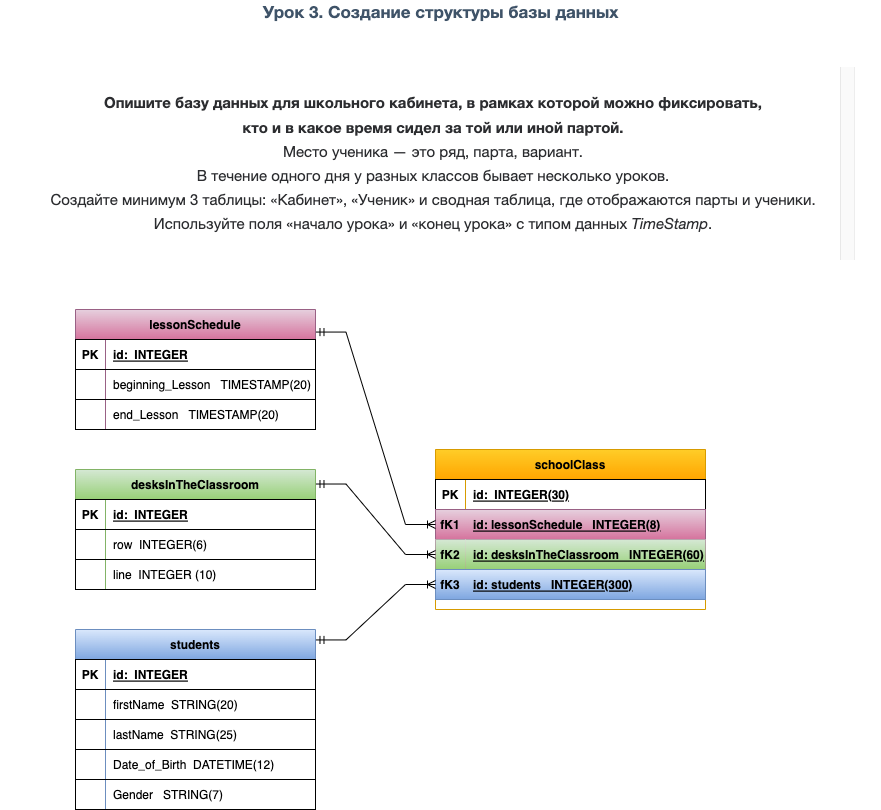

The diagram above was exported from draw.io. Its source (the exported page's mxGraphModel, read from the mxfile embedded in the PNG):
<mxGraphModel dx="1214" dy="1559" grid="1" gridSize="10" guides="1" tooltips="1" connect="1" arrows="1" fold="1" page="1" pageScale="1" pageWidth="827" pageHeight="1169" math="0" shadow="0">
  <root>
    <mxCell id="0" />
    <mxCell id="1" parent="0" />
    <mxCell id="bOd-RTB3LQ3h0M28oz7E-1" value="schoolСlass" style="shape=table;startSize=30;container=1;collapsible=1;childLayout=tableLayout;fixedRows=1;rowLines=0;fontStyle=1;align=center;resizeLast=1;fillColor=#ffcd28;gradientColor=#ffa500;strokeColor=#d79b00;" parent="1" vertex="1">
      <mxGeometry x="80" y="420" width="270" height="160" as="geometry" />
    </mxCell>
    <mxCell id="bOd-RTB3LQ3h0M28oz7E-2" value="" style="shape=tableRow;horizontal=0;startSize=0;swimlaneHead=0;swimlaneBody=0;fillColor=none;collapsible=0;dropTarget=0;points=[[0,0.5],[1,0.5]];portConstraint=eastwest;top=0;left=0;right=0;bottom=1;" parent="bOd-RTB3LQ3h0M28oz7E-1" vertex="1">
      <mxGeometry y="30" width="270" height="30" as="geometry" />
    </mxCell>
    <mxCell id="bOd-RTB3LQ3h0M28oz7E-3" value="PK" style="shape=partialRectangle;connectable=0;fillColor=none;top=0;left=0;bottom=0;right=0;fontStyle=1;overflow=hidden;" parent="bOd-RTB3LQ3h0M28oz7E-2" vertex="1">
      <mxGeometry width="30" height="30" as="geometry">
        <mxRectangle width="30" height="30" as="alternateBounds" />
      </mxGeometry>
    </mxCell>
    <mxCell id="bOd-RTB3LQ3h0M28oz7E-4" value="id:  INTEGER(30)" style="shape=partialRectangle;connectable=0;fillColor=none;top=0;left=0;bottom=0;right=0;align=left;spacingLeft=6;fontStyle=5;overflow=hidden;" parent="bOd-RTB3LQ3h0M28oz7E-2" vertex="1">
      <mxGeometry x="30" width="240" height="30" as="geometry">
        <mxRectangle width="240" height="30" as="alternateBounds" />
      </mxGeometry>
    </mxCell>
    <mxCell id="4cRdjVNt_08HxhHyR5pN-7" value="" style="shape=tableRow;horizontal=0;startSize=0;swimlaneHead=0;swimlaneBody=0;fillColor=#e6d0de;collapsible=0;dropTarget=0;points=[[0,0.5],[1,0.5]];portConstraint=eastwest;top=0;left=0;right=0;bottom=1;gradientColor=#d5739d;strokeColor=#996185;" parent="bOd-RTB3LQ3h0M28oz7E-1" vertex="1">
      <mxGeometry y="60" width="270" height="30" as="geometry" />
    </mxCell>
    <mxCell id="4cRdjVNt_08HxhHyR5pN-8" value="fK1" style="shape=partialRectangle;connectable=0;fillColor=none;top=0;left=0;bottom=0;right=0;fontStyle=1;overflow=hidden;" parent="4cRdjVNt_08HxhHyR5pN-7" vertex="1">
      <mxGeometry width="30" height="30" as="geometry">
        <mxRectangle width="30" height="30" as="alternateBounds" />
      </mxGeometry>
    </mxCell>
    <mxCell id="4cRdjVNt_08HxhHyR5pN-9" value="id: lessonSchedule   INTEGER(8)" style="shape=partialRectangle;connectable=0;fillColor=none;top=0;left=0;bottom=0;right=0;align=left;spacingLeft=6;fontStyle=5;overflow=hidden;" parent="4cRdjVNt_08HxhHyR5pN-7" vertex="1">
      <mxGeometry x="30" width="240" height="30" as="geometry">
        <mxRectangle width="240" height="30" as="alternateBounds" />
      </mxGeometry>
    </mxCell>
    <mxCell id="4cRdjVNt_08HxhHyR5pN-10" value="" style="shape=tableRow;horizontal=0;startSize=0;swimlaneHead=0;swimlaneBody=0;fillColor=#e6d0de;collapsible=0;dropTarget=0;points=[[0,0.5],[1,0.5]];portConstraint=eastwest;top=0;left=0;right=0;bottom=1;gradientColor=#d5739d;strokeColor=#996185;" parent="bOd-RTB3LQ3h0M28oz7E-1" vertex="1">
      <mxGeometry y="90" width="270" height="30" as="geometry" />
    </mxCell>
    <mxCell id="4cRdjVNt_08HxhHyR5pN-11" value="fK2" style="shape=partialRectangle;connectable=0;fillColor=#d5e8d4;top=0;left=0;bottom=0;right=0;fontStyle=1;overflow=hidden;gradientColor=#97d077;strokeColor=#82b366;" parent="4cRdjVNt_08HxhHyR5pN-10" vertex="1">
      <mxGeometry width="30" height="30" as="geometry">
        <mxRectangle width="30" height="30" as="alternateBounds" />
      </mxGeometry>
    </mxCell>
    <mxCell id="4cRdjVNt_08HxhHyR5pN-12" value="id: desksInTheClassroom   INTEGER(60)" style="shape=partialRectangle;connectable=0;fillColor=#d5e8d4;top=0;left=0;bottom=0;right=0;align=left;spacingLeft=6;fontStyle=5;overflow=hidden;gradientColor=#97d077;strokeColor=#82b366;" parent="4cRdjVNt_08HxhHyR5pN-10" vertex="1">
      <mxGeometry x="30" width="240" height="30" as="geometry">
        <mxRectangle width="240" height="30" as="alternateBounds" />
      </mxGeometry>
    </mxCell>
    <mxCell id="4cRdjVNt_08HxhHyR5pN-13" value="" style="shape=tableRow;horizontal=0;startSize=0;swimlaneHead=0;swimlaneBody=0;fillColor=#dae8fc;collapsible=0;dropTarget=0;points=[[0,0.5],[1,0.5]];portConstraint=eastwest;top=0;left=0;right=0;bottom=1;gradientColor=#7ea6e0;strokeColor=#6c8ebf;" parent="bOd-RTB3LQ3h0M28oz7E-1" vertex="1">
      <mxGeometry y="120" width="270" height="30" as="geometry" />
    </mxCell>
    <mxCell id="4cRdjVNt_08HxhHyR5pN-14" value="fK3" style="shape=partialRectangle;connectable=0;fillColor=none;top=0;left=0;bottom=0;right=0;fontStyle=1;overflow=hidden;" parent="4cRdjVNt_08HxhHyR5pN-13" vertex="1">
      <mxGeometry width="30" height="30" as="geometry">
        <mxRectangle width="30" height="30" as="alternateBounds" />
      </mxGeometry>
    </mxCell>
    <mxCell id="4cRdjVNt_08HxhHyR5pN-15" value="id: students   INTEGER(300)" style="shape=partialRectangle;connectable=0;fillColor=none;top=0;left=0;bottom=0;right=0;align=left;spacingLeft=6;fontStyle=5;overflow=hidden;" parent="4cRdjVNt_08HxhHyR5pN-13" vertex="1">
      <mxGeometry x="30" width="240" height="30" as="geometry">
        <mxRectangle width="240" height="30" as="alternateBounds" />
      </mxGeometry>
    </mxCell>
    <mxCell id="bOd-RTB3LQ3h0M28oz7E-14" value="&lt;header style=&quot;box-sizing: border-box; display: flex; align-items: center; min-height: 55px; padding: 0px 16px 8px; color: rgb(44, 45, 48); font-family: Roboto, &amp;quot;San Francisco&amp;quot;, &amp;quot;Helvetica Neue&amp;quot;, Helvetica, Arial; font-size: 15px; text-align: start; background-color: rgb(255, 255, 255);&quot;&gt;&lt;div style=&quot;box-sizing: border-box; flex: 1 1 0%; position: relative;&quot; class=&quot;title-block&quot;&gt;&lt;h3 style=&quot;box-sizing: border-box; font-family: inherit; font-weight: bold; line-height: 0; color: rgb(63, 83, 104); margin: 0px; font-size: 17px;&quot; class=&quot;title&quot;&gt;&lt;br&gt;&lt;/h3&gt;&lt;h3 style=&quot;box-sizing: border-box; font-family: inherit; font-weight: bold; line-height: 0; color: rgb(63, 83, 104); margin: 0px; font-size: 17px;&quot; class=&quot;title&quot;&gt;&lt;br&gt;&lt;/h3&gt;&lt;h3 style=&quot;box-sizing: border-box; font-family: inherit; font-weight: bold; line-height: 0; color: rgb(63, 83, 104); margin: 0px; font-size: 17px;&quot; class=&quot;title&quot;&gt;Урок 3. Создание структуры базы данных&lt;/h3&gt;&lt;h3 style=&quot;box-sizing: border-box; font-family: inherit; line-height: 24px; color: rgb(63, 83, 104); margin: 0px; font-size: 17px;&quot; class=&quot;title&quot;&gt;&lt;header style=&quot;box-sizing: border-box; display: flex; align-items: center; min-height: 55px; padding: 0px 16px 8px; color: rgb(44, 45, 48); font-size: 15px; font-weight: 400;&quot;&gt;&lt;div style=&quot;box-sizing: border-box; flex: 1 1 0%; position: relative;&quot; class=&quot;title-block&quot;&gt;&lt;/div&gt;&lt;/header&gt;&lt;div style=&quot;box-sizing: border-box; overflow-y: scroll; flex: 1 1 0%; color: rgb(44, 45, 48); font-size: 15px; font-weight: 400;&quot; id=&quot;main-content-wrapper__scrollable-container&quot; class=&quot;main-content-wrapper__scrollable-container&quot;&gt;&lt;div style=&quot;box-sizing: border-box; min-height: 100%;&quot; class=&quot;content&quot;&gt;&lt;div style=&quot;box-sizing: border-box;&quot; class=&quot;content-block content-block_homework&quot;&gt;&lt;div style=&quot;box-sizing: border-box; padding: 24px; border-radius: 4px; max-height: 100%; visibility: visible; pointer-events: auto; opacity: 1; transform: scaleY(1); transform-origin: left top; transition: transform 0.25s ease 0s, opacity 0.25s ease 0s, visibility 0.25s ease 0s, pointer-events 0.25s ease 0s, max-height 0.3s ease 0s;&quot; class=&quot;task-block js-homework-description-container&quot;&gt;&lt;div style=&quot;box-sizing: border-box;&quot; class=&quot;task-block-teacher&quot;&gt;&lt;p style=&quot;box-sizing: border-box; margin: 0px;&quot;&gt;&lt;span style=&quot;box-sizing: border-box; font-weight: 700; line-height: 0;&quot;&gt;Опишите базу данных для школьного кабинета, в рамках которой можно фиксировать,&lt;/span&gt;&lt;/p&gt;&lt;p style=&quot;box-sizing: border-box; margin: 0px;&quot;&gt;&lt;span style=&quot;box-sizing: border-box; font-weight: 700;&quot;&gt;кто и в какое время сидел за той или иной партой.&lt;/span&gt;&lt;/p&gt;&lt;ul style=&quot;box-sizing: border-box; margin: 0px; list-style: none; padding: 0px;&quot;&gt;&lt;li style=&quot;box-sizing: border-box;&quot;&gt;Место ученика — это ряд, парта, вариант.&lt;/li&gt;&lt;li style=&quot;box-sizing: border-box;&quot;&gt;В течение одного дня у разных классов бывает несколько уроков.&lt;/li&gt;&lt;li style=&quot;box-sizing: border-box;&quot;&gt;Создайте минимум 3 таблицы: «Кабинет», «Ученик» и сводная таблица, где отображаются парты и ученики.&lt;/li&gt;&lt;li style=&quot;box-sizing: border-box;&quot;&gt;Используйте поля «начало&amp;nbsp;&lt;span style=&quot;box-sizing: border-box;&quot;&gt;урока» и «конец&amp;nbsp;&lt;/span&gt;урока» с типом данных&amp;nbsp;&lt;em style=&quot;box-sizing: border-box;&quot;&gt;TimeStamp&lt;/em&gt;.&lt;/li&gt;&lt;/ul&gt;&lt;/div&gt;&lt;/div&gt;&lt;/div&gt;&lt;/div&gt;&lt;/div&gt;&lt;/h3&gt;&lt;/div&gt;&lt;/header&gt;" style="text;html=1;align=center;verticalAlign=middle;resizable=0;points=[];autosize=1;strokeColor=none;fillColor=none;" parent="1" vertex="1">
      <mxGeometry x="-355" y="-25" width="880" height="270" as="geometry" />
    </mxCell>
    <mxCell id="bOd-RTB3LQ3h0M28oz7E-30" value="desksInTheClassroom" style="shape=table;startSize=30;container=1;collapsible=1;childLayout=tableLayout;fixedRows=1;rowLines=0;fontStyle=1;align=center;resizeLast=1;fillColor=#d5e8d4;strokeColor=#82b366;gradientColor=#97d077;" parent="1" vertex="1">
      <mxGeometry x="-280" y="440" width="240" height="120" as="geometry" />
    </mxCell>
    <mxCell id="bOd-RTB3LQ3h0M28oz7E-31" value="" style="shape=tableRow;horizontal=0;startSize=0;swimlaneHead=0;swimlaneBody=0;fillColor=none;collapsible=0;dropTarget=0;points=[[0,0.5],[1,0.5]];portConstraint=eastwest;top=0;left=0;right=0;bottom=1;" parent="bOd-RTB3LQ3h0M28oz7E-30" vertex="1">
      <mxGeometry y="30" width="240" height="30" as="geometry" />
    </mxCell>
    <mxCell id="bOd-RTB3LQ3h0M28oz7E-32" value="PK" style="shape=partialRectangle;connectable=0;fillColor=none;top=0;left=0;bottom=0;right=0;fontStyle=1;overflow=hidden;" parent="bOd-RTB3LQ3h0M28oz7E-31" vertex="1">
      <mxGeometry width="30" height="30" as="geometry">
        <mxRectangle width="30" height="30" as="alternateBounds" />
      </mxGeometry>
    </mxCell>
    <mxCell id="bOd-RTB3LQ3h0M28oz7E-33" value="id:  INTEGER" style="shape=partialRectangle;connectable=0;fillColor=none;top=0;left=0;bottom=0;right=0;align=left;spacingLeft=6;fontStyle=5;overflow=hidden;" parent="bOd-RTB3LQ3h0M28oz7E-31" vertex="1">
      <mxGeometry x="30" width="210" height="30" as="geometry">
        <mxRectangle width="210" height="30" as="alternateBounds" />
      </mxGeometry>
    </mxCell>
    <mxCell id="bOd-RTB3LQ3h0M28oz7E-34" value="" style="shape=tableRow;horizontal=0;startSize=0;swimlaneHead=0;swimlaneBody=0;fillColor=none;collapsible=0;dropTarget=0;points=[[0,0.5],[1,0.5]];portConstraint=eastwest;top=0;left=0;right=0;bottom=0;" parent="bOd-RTB3LQ3h0M28oz7E-30" vertex="1">
      <mxGeometry y="60" width="240" height="30" as="geometry" />
    </mxCell>
    <mxCell id="bOd-RTB3LQ3h0M28oz7E-35" value="" style="shape=partialRectangle;connectable=0;fillColor=none;top=0;left=0;bottom=0;right=0;editable=1;overflow=hidden;" parent="bOd-RTB3LQ3h0M28oz7E-34" vertex="1">
      <mxGeometry width="30" height="30" as="geometry">
        <mxRectangle width="30" height="30" as="alternateBounds" />
      </mxGeometry>
    </mxCell>
    <mxCell id="bOd-RTB3LQ3h0M28oz7E-36" value="row  INTEGER(6)" style="shape=partialRectangle;connectable=0;fillColor=none;top=0;left=0;bottom=0;right=0;align=left;spacingLeft=6;overflow=hidden;" parent="bOd-RTB3LQ3h0M28oz7E-34" vertex="1">
      <mxGeometry x="30" width="210" height="30" as="geometry">
        <mxRectangle width="210" height="30" as="alternateBounds" />
      </mxGeometry>
    </mxCell>
    <mxCell id="bOd-RTB3LQ3h0M28oz7E-37" value="" style="shape=tableRow;horizontal=0;startSize=0;swimlaneHead=0;swimlaneBody=0;fillColor=none;collapsible=0;dropTarget=0;points=[[0,0.5],[1,0.5]];portConstraint=eastwest;top=0;left=0;right=0;bottom=0;" parent="bOd-RTB3LQ3h0M28oz7E-30" vertex="1">
      <mxGeometry y="90" width="240" height="30" as="geometry" />
    </mxCell>
    <mxCell id="bOd-RTB3LQ3h0M28oz7E-38" value="" style="shape=partialRectangle;connectable=0;fillColor=none;top=0;left=0;bottom=0;right=0;editable=1;overflow=hidden;" parent="bOd-RTB3LQ3h0M28oz7E-37" vertex="1">
      <mxGeometry width="30" height="30" as="geometry">
        <mxRectangle width="30" height="30" as="alternateBounds" />
      </mxGeometry>
    </mxCell>
    <mxCell id="bOd-RTB3LQ3h0M28oz7E-39" value="line  INTEGER (10)" style="shape=partialRectangle;connectable=0;fillColor=none;top=0;left=0;bottom=0;right=0;align=left;spacingLeft=6;overflow=hidden;" parent="bOd-RTB3LQ3h0M28oz7E-37" vertex="1">
      <mxGeometry x="30" width="210" height="30" as="geometry">
        <mxRectangle width="210" height="30" as="alternateBounds" />
      </mxGeometry>
    </mxCell>
    <mxCell id="bOd-RTB3LQ3h0M28oz7E-84" value="students" style="shape=table;startSize=30;container=1;collapsible=1;childLayout=tableLayout;fixedRows=1;rowLines=0;fontStyle=1;align=center;resizeLast=1;fillColor=#dae8fc;strokeColor=#6c8ebf;gradientColor=#7ea6e0;" parent="1" vertex="1">
      <mxGeometry x="-280" y="600" width="240" height="180" as="geometry" />
    </mxCell>
    <mxCell id="bOd-RTB3LQ3h0M28oz7E-85" value="" style="shape=tableRow;horizontal=0;startSize=0;swimlaneHead=0;swimlaneBody=0;fillColor=none;collapsible=0;dropTarget=0;points=[[0,0.5],[1,0.5]];portConstraint=eastwest;top=0;left=0;right=0;bottom=1;" parent="bOd-RTB3LQ3h0M28oz7E-84" vertex="1">
      <mxGeometry y="30" width="240" height="30" as="geometry" />
    </mxCell>
    <mxCell id="bOd-RTB3LQ3h0M28oz7E-86" value="PK" style="shape=partialRectangle;connectable=0;fillColor=none;top=0;left=0;bottom=0;right=0;fontStyle=1;overflow=hidden;" parent="bOd-RTB3LQ3h0M28oz7E-85" vertex="1">
      <mxGeometry width="30" height="30" as="geometry">
        <mxRectangle width="30" height="30" as="alternateBounds" />
      </mxGeometry>
    </mxCell>
    <mxCell id="bOd-RTB3LQ3h0M28oz7E-87" value="id:  INTEGER" style="shape=partialRectangle;connectable=0;fillColor=none;top=0;left=0;bottom=0;right=0;align=left;spacingLeft=6;fontStyle=5;overflow=hidden;" parent="bOd-RTB3LQ3h0M28oz7E-85" vertex="1">
      <mxGeometry x="30" width="210" height="30" as="geometry">
        <mxRectangle width="210" height="30" as="alternateBounds" />
      </mxGeometry>
    </mxCell>
    <mxCell id="bOd-RTB3LQ3h0M28oz7E-88" value="" style="shape=tableRow;horizontal=0;startSize=0;swimlaneHead=0;swimlaneBody=0;fillColor=none;collapsible=0;dropTarget=0;points=[[0,0.5],[1,0.5]];portConstraint=eastwest;top=0;left=0;right=0;bottom=0;" parent="bOd-RTB3LQ3h0M28oz7E-84" vertex="1">
      <mxGeometry y="60" width="240" height="30" as="geometry" />
    </mxCell>
    <mxCell id="bOd-RTB3LQ3h0M28oz7E-89" value="" style="shape=partialRectangle;connectable=0;fillColor=none;top=0;left=0;bottom=0;right=0;editable=1;overflow=hidden;" parent="bOd-RTB3LQ3h0M28oz7E-88" vertex="1">
      <mxGeometry width="30" height="30" as="geometry">
        <mxRectangle width="30" height="30" as="alternateBounds" />
      </mxGeometry>
    </mxCell>
    <mxCell id="bOd-RTB3LQ3h0M28oz7E-90" value="firstName  STRING(20)" style="shape=partialRectangle;connectable=0;fillColor=none;top=0;left=0;bottom=0;right=0;align=left;spacingLeft=6;overflow=hidden;" parent="bOd-RTB3LQ3h0M28oz7E-88" vertex="1">
      <mxGeometry x="30" width="210" height="30" as="geometry">
        <mxRectangle width="210" height="30" as="alternateBounds" />
      </mxGeometry>
    </mxCell>
    <mxCell id="4cRdjVNt_08HxhHyR5pN-1" value="" style="shape=tableRow;horizontal=0;startSize=0;swimlaneHead=0;swimlaneBody=0;fillColor=none;collapsible=0;dropTarget=0;points=[[0,0.5],[1,0.5]];portConstraint=eastwest;top=0;left=0;right=0;bottom=0;" parent="bOd-RTB3LQ3h0M28oz7E-84" vertex="1">
      <mxGeometry y="90" width="240" height="30" as="geometry" />
    </mxCell>
    <mxCell id="4cRdjVNt_08HxhHyR5pN-2" value="" style="shape=partialRectangle;connectable=0;fillColor=none;top=0;left=0;bottom=0;right=0;editable=1;overflow=hidden;" parent="4cRdjVNt_08HxhHyR5pN-1" vertex="1">
      <mxGeometry width="30" height="30" as="geometry">
        <mxRectangle width="30" height="30" as="alternateBounds" />
      </mxGeometry>
    </mxCell>
    <mxCell id="4cRdjVNt_08HxhHyR5pN-3" value="lastName  STRING(25)" style="shape=partialRectangle;connectable=0;fillColor=none;top=0;left=0;bottom=0;right=0;align=left;spacingLeft=6;overflow=hidden;" parent="4cRdjVNt_08HxhHyR5pN-1" vertex="1">
      <mxGeometry x="30" width="210" height="30" as="geometry">
        <mxRectangle width="210" height="30" as="alternateBounds" />
      </mxGeometry>
    </mxCell>
    <mxCell id="bOd-RTB3LQ3h0M28oz7E-91" value="" style="shape=tableRow;horizontal=0;startSize=0;swimlaneHead=0;swimlaneBody=0;fillColor=none;collapsible=0;dropTarget=0;points=[[0,0.5],[1,0.5]];portConstraint=eastwest;top=0;left=0;right=0;bottom=0;" parent="bOd-RTB3LQ3h0M28oz7E-84" vertex="1">
      <mxGeometry y="120" width="240" height="30" as="geometry" />
    </mxCell>
    <mxCell id="bOd-RTB3LQ3h0M28oz7E-92" value="" style="shape=partialRectangle;connectable=0;fillColor=none;top=0;left=0;bottom=0;right=0;editable=1;overflow=hidden;" parent="bOd-RTB3LQ3h0M28oz7E-91" vertex="1">
      <mxGeometry width="30" height="30" as="geometry">
        <mxRectangle width="30" height="30" as="alternateBounds" />
      </mxGeometry>
    </mxCell>
    <mxCell id="bOd-RTB3LQ3h0M28oz7E-93" value="Date_of_Birth  DATETIME(12)" style="shape=partialRectangle;connectable=0;fillColor=none;top=0;left=0;bottom=0;right=0;align=left;spacingLeft=6;overflow=hidden;" parent="bOd-RTB3LQ3h0M28oz7E-91" vertex="1">
      <mxGeometry x="30" width="210" height="30" as="geometry">
        <mxRectangle width="210" height="30" as="alternateBounds" />
      </mxGeometry>
    </mxCell>
    <mxCell id="bOd-RTB3LQ3h0M28oz7E-94" value="" style="shape=tableRow;horizontal=0;startSize=0;swimlaneHead=0;swimlaneBody=0;fillColor=none;collapsible=0;dropTarget=0;points=[[0,0.5],[1,0.5]];portConstraint=eastwest;top=0;left=0;right=0;bottom=0;" parent="bOd-RTB3LQ3h0M28oz7E-84" vertex="1">
      <mxGeometry y="150" width="240" height="30" as="geometry" />
    </mxCell>
    <mxCell id="bOd-RTB3LQ3h0M28oz7E-95" value="" style="shape=partialRectangle;connectable=0;fillColor=none;top=0;left=0;bottom=0;right=0;editable=1;overflow=hidden;" parent="bOd-RTB3LQ3h0M28oz7E-94" vertex="1">
      <mxGeometry width="30" height="30" as="geometry">
        <mxRectangle width="30" height="30" as="alternateBounds" />
      </mxGeometry>
    </mxCell>
    <mxCell id="bOd-RTB3LQ3h0M28oz7E-96" value="Gender   STRING(7)" style="shape=partialRectangle;connectable=0;fillColor=none;top=0;left=0;bottom=0;right=0;align=left;spacingLeft=6;overflow=hidden;" parent="bOd-RTB3LQ3h0M28oz7E-94" vertex="1">
      <mxGeometry x="30" width="210" height="30" as="geometry">
        <mxRectangle width="210" height="30" as="alternateBounds" />
      </mxGeometry>
    </mxCell>
    <mxCell id="bOd-RTB3LQ3h0M28oz7E-205" value="lessonSchedule" style="shape=table;startSize=30;container=1;collapsible=1;childLayout=tableLayout;fixedRows=1;rowLines=0;fontStyle=1;align=center;resizeLast=1;fillColor=#e6d0de;strokeColor=#996185;gradientColor=#d5739d;" parent="1" vertex="1">
      <mxGeometry x="-280" y="280" width="240" height="120" as="geometry" />
    </mxCell>
    <mxCell id="bOd-RTB3LQ3h0M28oz7E-206" value="" style="shape=tableRow;horizontal=0;startSize=0;swimlaneHead=0;swimlaneBody=0;fillColor=none;collapsible=0;dropTarget=0;points=[[0,0.5],[1,0.5]];portConstraint=eastwest;top=0;left=0;right=0;bottom=1;" parent="bOd-RTB3LQ3h0M28oz7E-205" vertex="1">
      <mxGeometry y="30" width="240" height="30" as="geometry" />
    </mxCell>
    <mxCell id="bOd-RTB3LQ3h0M28oz7E-207" value="PK" style="shape=partialRectangle;connectable=0;fillColor=none;top=0;left=0;bottom=0;right=0;fontStyle=1;overflow=hidden;" parent="bOd-RTB3LQ3h0M28oz7E-206" vertex="1">
      <mxGeometry width="30" height="30" as="geometry">
        <mxRectangle width="30" height="30" as="alternateBounds" />
      </mxGeometry>
    </mxCell>
    <mxCell id="bOd-RTB3LQ3h0M28oz7E-208" value="id:  INTEGER" style="shape=partialRectangle;connectable=0;fillColor=none;top=0;left=0;bottom=0;right=0;align=left;spacingLeft=6;fontStyle=5;overflow=hidden;" parent="bOd-RTB3LQ3h0M28oz7E-206" vertex="1">
      <mxGeometry x="30" width="210" height="30" as="geometry">
        <mxRectangle width="210" height="30" as="alternateBounds" />
      </mxGeometry>
    </mxCell>
    <mxCell id="bOd-RTB3LQ3h0M28oz7E-209" value="" style="shape=tableRow;horizontal=0;startSize=0;swimlaneHead=0;swimlaneBody=0;fillColor=none;collapsible=0;dropTarget=0;points=[[0,0.5],[1,0.5]];portConstraint=eastwest;top=0;left=0;right=0;bottom=0;" parent="bOd-RTB3LQ3h0M28oz7E-205" vertex="1">
      <mxGeometry y="60" width="240" height="30" as="geometry" />
    </mxCell>
    <mxCell id="bOd-RTB3LQ3h0M28oz7E-210" value="" style="shape=partialRectangle;connectable=0;fillColor=none;top=0;left=0;bottom=0;right=0;editable=1;overflow=hidden;" parent="bOd-RTB3LQ3h0M28oz7E-209" vertex="1">
      <mxGeometry width="30" height="30" as="geometry">
        <mxRectangle width="30" height="30" as="alternateBounds" />
      </mxGeometry>
    </mxCell>
    <mxCell id="bOd-RTB3LQ3h0M28oz7E-211" value="beginning_Lesson   TIMESTAMP(20)" style="shape=partialRectangle;connectable=0;fillColor=none;top=0;left=0;bottom=0;right=0;align=left;spacingLeft=6;overflow=hidden;" parent="bOd-RTB3LQ3h0M28oz7E-209" vertex="1">
      <mxGeometry x="30" width="210" height="30" as="geometry">
        <mxRectangle width="210" height="30" as="alternateBounds" />
      </mxGeometry>
    </mxCell>
    <mxCell id="bOd-RTB3LQ3h0M28oz7E-212" value="" style="shape=tableRow;horizontal=0;startSize=0;swimlaneHead=0;swimlaneBody=0;fillColor=none;collapsible=0;dropTarget=0;points=[[0,0.5],[1,0.5]];portConstraint=eastwest;top=0;left=0;right=0;bottom=0;" parent="bOd-RTB3LQ3h0M28oz7E-205" vertex="1">
      <mxGeometry y="90" width="240" height="30" as="geometry" />
    </mxCell>
    <mxCell id="bOd-RTB3LQ3h0M28oz7E-213" value="" style="shape=partialRectangle;connectable=0;fillColor=none;top=0;left=0;bottom=0;right=0;editable=1;overflow=hidden;" parent="bOd-RTB3LQ3h0M28oz7E-212" vertex="1">
      <mxGeometry width="30" height="30" as="geometry">
        <mxRectangle width="30" height="30" as="alternateBounds" />
      </mxGeometry>
    </mxCell>
    <mxCell id="bOd-RTB3LQ3h0M28oz7E-214" value="end_Lesson   TIMESTAMP(20)" style="shape=partialRectangle;connectable=0;fillColor=none;top=0;left=0;bottom=0;right=0;align=left;spacingLeft=6;overflow=hidden;" parent="bOd-RTB3LQ3h0M28oz7E-212" vertex="1">
      <mxGeometry x="30" width="210" height="30" as="geometry">
        <mxRectangle width="210" height="30" as="alternateBounds" />
      </mxGeometry>
    </mxCell>
    <mxCell id="4cRdjVNt_08HxhHyR5pN-4" value="" style="edgeStyle=entityRelationEdgeStyle;fontSize=12;html=1;endArrow=ERoneToMany;startArrow=ERmandOne;rounded=0;entryX=0;entryY=0.5;entryDx=0;entryDy=0;exitX=1.002;exitY=0.058;exitDx=0;exitDy=0;exitPerimeter=0;" parent="1" source="bOd-RTB3LQ3h0M28oz7E-84" target="4cRdjVNt_08HxhHyR5pN-13" edge="1">
      <mxGeometry width="100" height="100" relative="1" as="geometry">
        <mxPoint x="-40" y="620" as="sourcePoint" />
        <mxPoint x="80" y="525" as="targetPoint" />
      </mxGeometry>
    </mxCell>
    <mxCell id="4cRdjVNt_08HxhHyR5pN-5" value="" style="edgeStyle=entityRelationEdgeStyle;fontSize=12;html=1;endArrow=ERoneToMany;startArrow=ERmandOne;rounded=0;exitX=1.002;exitY=0.121;exitDx=0;exitDy=0;exitPerimeter=0;entryX=0;entryY=0.5;entryDx=0;entryDy=0;" parent="1" source="bOd-RTB3LQ3h0M28oz7E-30" edge="1">
      <mxGeometry width="100" height="100" relative="1" as="geometry">
        <mxPoint x="70" y="560" as="sourcePoint" />
        <mxPoint x="80" y="525" as="targetPoint" />
      </mxGeometry>
    </mxCell>
    <mxCell id="4cRdjVNt_08HxhHyR5pN-6" value="" style="edgeStyle=entityRelationEdgeStyle;fontSize=12;html=1;endArrow=ERoneToMany;startArrow=ERmandOne;rounded=0;exitX=1.002;exitY=0.188;exitDx=0;exitDy=0;exitPerimeter=0;entryX=0;entryY=0.5;entryDx=0;entryDy=0;" parent="1" source="bOd-RTB3LQ3h0M28oz7E-205" target="4cRdjVNt_08HxhHyR5pN-7" edge="1">
      <mxGeometry width="100" height="100" relative="1" as="geometry">
        <mxPoint x="70" y="560" as="sourcePoint" />
        <mxPoint x="170" y="460" as="targetPoint" />
      </mxGeometry>
    </mxCell>
  </root>
</mxGraphModel>